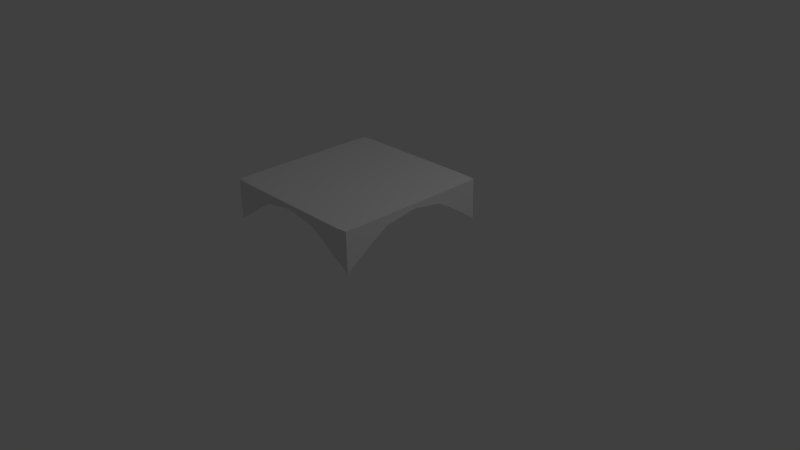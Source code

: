 # Source: archceiling.blend  (saved by Blender 2.75.0; exported with 4.5.12 LTS)
import bpy
from mathutils import Matrix  # noqa: F401  (used for matrix-valued properties, if any)

bpy.ops.wm.read_factory_settings(use_empty=True)
scene = bpy.context.scene
scene.name = 'Scene'

# ---- collections
col_collection_1 = bpy.data.collections.new('Collection 1'); scene.collection.children.link(col_collection_1)

# ---- world
world_world = bpy.data.worlds.new('World'); scene.world = world_world
world_world.color = (0.05088, 0.05088, 0.05088)
world_world.use_sun_shadow = False
world_world.sun_shadow_jitter_overblur = 0.0
world_world.cycles.sampling_method = 'MANUAL'
world_world.cycles.sample_map_resolution = 256

# ---- cameras
cam_camera = bpy.data.cameras.new('Camera')
cam_camera.clip_end = 100.0
cam_camera.lens = 35.0
cam_camera.sensor_width = 32.0
cam_camera.sensor_height = 18.0
cam_camera.ortho_scale = 7.314
cam_camera.dof.focus_distance = 0.0
cam_camera.dof.aperture_fstop = 128.0

# ---- lights
light_lamp = bpy.data.lights.new('Lamp', 'POINT')
light_lamp.transmission_factor = 0.0
light_lamp.cutoff_distance = 30.0
light_lamp.energy = 100.0
light_lamp.shadow_buffer_clip_start = 1.001
light_lamp.shadow_soft_size = 0.1
light_lamp.shadow_maximum_resolution = 0.006
light_lamp.use_absolute_resolution = True
light_lamp.cycles.use_multiple_importance_sampling = False

# ---- meshes
me_cylinder = bpy.data.meshes.new('Cylinder')
me_cylinder.from_pydata([(-0.866, -0.866, -0.2076), (-1.023, -0.866, -0.2076), (-1.023, -0.5, -0.2076), (-1.023, 0.5, -0.2076), (-1.023, 0.866, -0.2076), (1.008, -1.016, -0.2076), (0.866, -0.866, -0.2076), (1.015, -0.866, -0.2076), (0.5, -0.5, -0.2076), (1.015, -0.5, -0.2076), (0.5, 0.5, -0.2076), (1.015, 0.5, -0.2076), (0.866, 0.866, -0.2076), (1.015, 0.866, -0.2076), (1.008, 1.02, -0.2076), (-1.012, 1.02, -0.2076), (-0.866, 1.04, -0.2076), (-0.866, 0.866, -0.2076), (-0.5, 1.04, -0.2076), (-0.5, 0.5, -0.2076), (0.0, 1.04, -0.2076), (0.5, 1.04, -0.2076), (0.866, 1.04, -0.2076), (-1.023, 0.0, -0.2076), (0.0, 0.0, -0.2076), (1.015, 0.0, -0.2076), (-1.012, -1.016, -0.2076), (-0.866, -1.032, -0.2076), (-0.5, -1.032, -0.2076), (-0.5, -0.5, -0.2076), (0.0, -1.032, -0.2076), (0.5, -1.032, -0.2076), (0.866, -1.032, -0.2076), (-0.7874, -0.7871, -0.5513), (-1.023, -0.7135, -0.5201), (-1.023, -0.4224, -0.3401), (-1.023, 0.4224, -0.3401), (-1.023, 0.7145, -0.5211), (1.013, -1.016, -0.7344), (0.7872, -0.7868, -0.551), (1.015, -0.7134, -0.52), (0.4702, -0.4702, -0.3501), (1.015, -0.4224, -0.3401), (0.4702, 0.4702, -0.3501), (1.015, 0.4224, -0.3401), (0.7876, 0.787, -0.5513), (1.015, 0.7144, -0.5209), (1.01, 1.024, -0.7352), (-1.017, 1.014, -0.7366), (-0.7129, 1.04, -0.5195), (-0.7877, 0.7873, -0.5515), (-0.4224, 1.04, -0.3401), (-0.4702, 0.4702, -0.3501), (0.0, 1.04, -0.271), (0.4224, 1.04, -0.3401), (0.7119, 1.04, -0.5185), (-1.023, 0.0, -0.271), (0.0, 0.0, -0.271), (1.015, 0.0, -0.271), (-1.006, -1.023, -0.7357), (-0.7127, -1.032, -0.5193), (-0.4224, -1.032, -0.3401), (-0.4702, -0.4702, -0.3501), (0.0, -1.032, -0.271), (0.4224, -1.032, -0.3401), (0.7117, -1.032, -0.5184)], [], [(26, 27, 0), (7, 9, 8, 6), (9, 25, 24, 8), (25, 11, 10, 24), (11, 13, 12, 10), (13, 14, 12), (17, 19, 18, 16), (19, 24, 20, 18), (24, 10, 21, 20), (29, 28, 30, 24), (4, 17, 15), (1, 0, 29, 2), (2, 29, 24, 23), (23, 24, 19, 3), (3, 19, 17, 4), (14, 22, 12), (12, 22, 21, 10), (15, 17, 16), (0, 27, 28, 29), (24, 30, 31, 8), (8, 31, 32, 6), (26, 0, 1), (5, 7, 6), (6, 32, 5), (33, 60, 59), (39, 41, 42, 40), (41, 57, 58, 42), (57, 43, 44, 58), (43, 45, 46, 44), (45, 47, 46), (49, 51, 52, 50), (51, 53, 57, 52), (53, 54, 43, 57), (57, 63, 61, 62), (48, 50, 37), (35, 62, 33, 34), (56, 57, 62, 35), (36, 52, 57, 56), (37, 50, 52, 36), (45, 55, 47), (43, 54, 55, 45), (49, 50, 48), (62, 61, 60, 33), (41, 64, 63, 57), (39, 65, 64, 41), (34, 33, 59), (39, 40, 38), (38, 65, 39), (1, 2, 35, 34), (2, 23, 56, 35), (23, 3, 36, 56), (3, 4, 37, 36), (7, 5, 38, 40), (9, 7, 40, 42), (25, 9, 42, 58), (11, 25, 58, 44), (13, 11, 44, 46), (22, 14, 47, 55), (16, 18, 51, 49), (18, 20, 53, 51), (20, 21, 54, 53), (21, 22, 55, 54), (15, 16, 49, 48), (28, 27, 60, 61), (30, 28, 61, 63), (31, 30, 63, 64), (32, 31, 64, 65), (27, 26, 59, 60), (4, 15, 48, 37), (14, 13, 46, 47), (26, 1, 34, 59), (5, 32, 65, 38)])
me_cylinder.use_remesh_preserve_volume = False
me_cylinder.use_remesh_preserve_attributes = False
me_cylinder.use_mirror_vertex_groups = False
me_cylinder.update()

# ---- objects
ob_cylinder = bpy.data.objects.new('Cylinder', me_cylinder)
ob_lamp = bpy.data.objects.new('Lamp', light_lamp)
ob_camera = bpy.data.objects.new('Camera', cam_camera)

# ---- transforms, parenting, visibility, modifiers, constraints
ob_cylinder.location = (-0.08393, -0.1785, 1.288)
ob_cylinder.lineart.crease_threshold = 0.0
ob_lamp.location = (4.076, 1.005, 5.904)
ob_lamp.rotation_euler = (0.6503, 0.05522, 1.866)
ob_lamp.lock_rotations_4d = False
ob_lamp.empty_display_type = 'ARROWS'
ob_lamp.color = (0.0, 0.0, 0.0, 0.0)
ob_lamp.lineart.crease_threshold = 0.0
ob_camera.location = (7.481, -6.508, 5.344)
ob_camera.rotation_euler = (1.109, 0.01082, 0.8149)
ob_camera.lock_rotations_4d = False
ob_camera.empty_display_type = 'ARROWS'
ob_camera.color = (0.0, 0.0, 0.0, 0.0)
ob_camera.display_type = 'WIRE'
ob_camera.lineart.crease_threshold = 0.0

# ---- collection membership
col_collection_1.objects.link(ob_cylinder)
col_collection_1.objects.link(ob_lamp)
col_collection_1.objects.link(ob_camera)

# ---- scene / render settings (as saved in the file)
scene.camera = ob_camera
scene.frame_start = 1; scene.frame_end = 250; scene.frame_set(1)
scene.render.engine = 'BLENDER_EEVEE_NEXT'
scene.render.resolution_percentage = 50
scene.render.dither_intensity = 0.0
scene.cycles.use_denoising = False
scene.cycles.samples = 10
scene.cycles.sampling_pattern = 'TABULATED_SOBOL'
scene.cycles.light_sampling_threshold = 0.0
scene.cycles.use_adaptive_sampling = False
scene.cycles.use_light_tree = False
scene.cycles.blur_glossy = 0.0
scene.cycles.pixel_filter_type = 'GAUSSIAN'
scene.cycles.sample_clamp_indirect = 0.0
scene.view_settings.view_transform = 'Standard'
bpy.context.view_layer.update()
